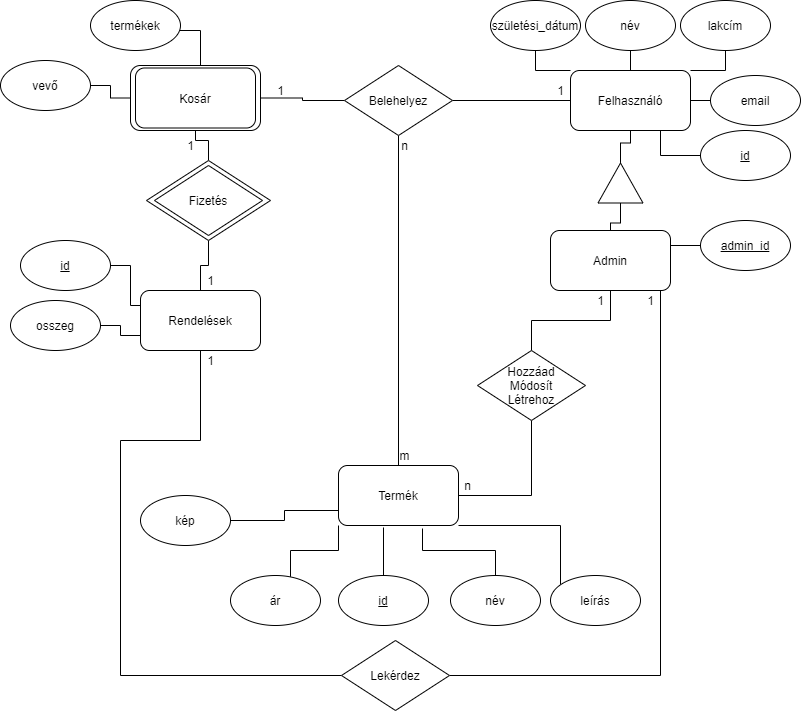

The diagram above was exported from draw.io. Its source (the exported page's mxGraphModel, read from the mxfile embedded in the PNG):
<mxGraphModel dx="1422" dy="762" grid="1" gridSize="10" guides="1" tooltips="1" connect="1" arrows="1" fold="1" page="1" pageScale="1" pageWidth="827" pageHeight="1169" math="0" shadow="0">
  <root>
    <mxCell id="0" />
    <mxCell id="1" parent="0" />
    <mxCell id="gc_4AkMUZ-GqO0DZSVcW-66" value="" style="rounded=1;whiteSpace=wrap;html=1;strokeColor=default;" vertex="1" parent="1">
      <mxGeometry x="180" y="75" width="130" height="65" as="geometry" />
    </mxCell>
    <mxCell id="gc_4AkMUZ-GqO0DZSVcW-2" value="Kosár" style="rounded=1;whiteSpace=wrap;html=1;" vertex="1" parent="1">
      <mxGeometry x="185" y="77.5" width="120" height="60" as="geometry" />
    </mxCell>
    <mxCell id="gc_4AkMUZ-GqO0DZSVcW-3" style="edgeStyle=orthogonalEdgeStyle;rounded=0;orthogonalLoop=1;jettySize=auto;html=1;entryX=0.5;entryY=1;entryDx=0;entryDy=0;endArrow=none;endFill=0;" edge="1" parent="1" source="gc_4AkMUZ-GqO0DZSVcW-4" target="gc_4AkMUZ-GqO0DZSVcW-48">
      <mxGeometry relative="1" as="geometry" />
    </mxCell>
    <mxCell id="gc_4AkMUZ-GqO0DZSVcW-4" value="Termék" style="rounded=1;whiteSpace=wrap;html=1;" vertex="1" parent="1">
      <mxGeometry x="388" y="475" width="120" height="60" as="geometry" />
    </mxCell>
    <mxCell id="gc_4AkMUZ-GqO0DZSVcW-5" style="edgeStyle=orthogonalEdgeStyle;rounded=0;orthogonalLoop=1;jettySize=auto;html=1;entryX=1;entryY=0.5;entryDx=0;entryDy=0;endArrow=none;endFill=0;" edge="1" parent="1" source="gc_4AkMUZ-GqO0DZSVcW-6" target="gc_4AkMUZ-GqO0DZSVcW-48">
      <mxGeometry relative="1" as="geometry" />
    </mxCell>
    <mxCell id="gc_4AkMUZ-GqO0DZSVcW-6" value="Felhasználó" style="rounded=1;whiteSpace=wrap;html=1;" vertex="1" parent="1">
      <mxGeometry x="620" y="80" width="120" height="60" as="geometry" />
    </mxCell>
    <mxCell id="gc_4AkMUZ-GqO0DZSVcW-7" style="edgeStyle=orthogonalEdgeStyle;rounded=0;orthogonalLoop=1;jettySize=auto;html=1;entryX=0.5;entryY=0;entryDx=0;entryDy=0;endArrow=none;endFill=0;" edge="1" parent="1" source="gc_4AkMUZ-GqO0DZSVcW-9" target="gc_4AkMUZ-GqO0DZSVcW-57">
      <mxGeometry relative="1" as="geometry" />
    </mxCell>
    <mxCell id="gc_4AkMUZ-GqO0DZSVcW-8" style="edgeStyle=orthogonalEdgeStyle;rounded=0;orthogonalLoop=1;jettySize=auto;html=1;endArrow=none;endFill=0;exitX=0.75;exitY=1;exitDx=0;exitDy=0;entryX=1;entryY=0.5;entryDx=0;entryDy=0;" edge="1" parent="1" source="gc_4AkMUZ-GqO0DZSVcW-9" target="gc_4AkMUZ-GqO0DZSVcW-61">
      <mxGeometry relative="1" as="geometry">
        <mxPoint x="750" y="670" as="targetPoint" />
        <Array as="points">
          <mxPoint x="710" y="300" />
          <mxPoint x="710" y="685" />
        </Array>
      </mxGeometry>
    </mxCell>
    <mxCell id="gc_4AkMUZ-GqO0DZSVcW-9" value="Admin" style="rounded=1;whiteSpace=wrap;html=1;" vertex="1" parent="1">
      <mxGeometry x="600" y="240" width="120" height="60" as="geometry" />
    </mxCell>
    <mxCell id="gc_4AkMUZ-GqO0DZSVcW-10" value="Rendelések" style="rounded=1;whiteSpace=wrap;html=1;" vertex="1" parent="1">
      <mxGeometry x="190" y="300" width="120" height="60" as="geometry" />
    </mxCell>
    <mxCell id="gc_4AkMUZ-GqO0DZSVcW-67" style="edgeStyle=orthogonalEdgeStyle;rounded=0;orthogonalLoop=1;jettySize=auto;html=1;entryX=0;entryY=0.5;entryDx=0;entryDy=0;endArrow=none;endFill=0;" edge="1" parent="1" source="gc_4AkMUZ-GqO0DZSVcW-12" target="gc_4AkMUZ-GqO0DZSVcW-66">
      <mxGeometry relative="1" as="geometry" />
    </mxCell>
    <mxCell id="gc_4AkMUZ-GqO0DZSVcW-12" value="vevő" style="ellipse;whiteSpace=wrap;html=1;" vertex="1" parent="1">
      <mxGeometry x="50" y="70" width="90" height="50" as="geometry" />
    </mxCell>
    <mxCell id="gc_4AkMUZ-GqO0DZSVcW-71" style="edgeStyle=orthogonalEdgeStyle;rounded=0;orthogonalLoop=1;jettySize=auto;html=1;entryX=0.5;entryY=0;entryDx=0;entryDy=0;endArrow=none;endFill=0;" edge="1" parent="1" source="gc_4AkMUZ-GqO0DZSVcW-14" target="gc_4AkMUZ-GqO0DZSVcW-66">
      <mxGeometry relative="1" as="geometry">
        <mxPoint x="260" y="70" as="targetPoint" />
        <Array as="points">
          <mxPoint x="250" y="40" />
        </Array>
      </mxGeometry>
    </mxCell>
    <mxCell id="gc_4AkMUZ-GqO0DZSVcW-14" value="termékek" style="ellipse;whiteSpace=wrap;html=1;fontStyle=0;strokeColor=default;" vertex="1" parent="1">
      <mxGeometry x="140" y="10" width="90" height="50" as="geometry" />
    </mxCell>
    <mxCell id="gc_4AkMUZ-GqO0DZSVcW-15" style="edgeStyle=orthogonalEdgeStyle;rounded=0;orthogonalLoop=1;jettySize=auto;html=1;entryX=0.75;entryY=1;entryDx=0;entryDy=0;endArrow=none;endFill=0;" edge="1" parent="1" source="gc_4AkMUZ-GqO0DZSVcW-16" target="gc_4AkMUZ-GqO0DZSVcW-6">
      <mxGeometry relative="1" as="geometry" />
    </mxCell>
    <mxCell id="gc_4AkMUZ-GqO0DZSVcW-16" value="id" style="ellipse;whiteSpace=wrap;html=1;fontStyle=4" vertex="1" parent="1">
      <mxGeometry x="750" y="140" width="90" height="50" as="geometry" />
    </mxCell>
    <mxCell id="gc_4AkMUZ-GqO0DZSVcW-17" style="edgeStyle=orthogonalEdgeStyle;rounded=0;orthogonalLoop=1;jettySize=auto;html=1;endArrow=none;endFill=0;" edge="1" parent="1" source="gc_4AkMUZ-GqO0DZSVcW-18" target="gc_4AkMUZ-GqO0DZSVcW-6">
      <mxGeometry relative="1" as="geometry" />
    </mxCell>
    <mxCell id="gc_4AkMUZ-GqO0DZSVcW-18" value="név" style="ellipse;whiteSpace=wrap;html=1;" vertex="1" parent="1">
      <mxGeometry x="635" y="10" width="90" height="50" as="geometry" />
    </mxCell>
    <mxCell id="gc_4AkMUZ-GqO0DZSVcW-19" style="edgeStyle=orthogonalEdgeStyle;rounded=0;orthogonalLoop=1;jettySize=auto;html=1;entryX=1;entryY=0;entryDx=0;entryDy=0;endArrow=none;endFill=0;" edge="1" parent="1" source="gc_4AkMUZ-GqO0DZSVcW-20" target="gc_4AkMUZ-GqO0DZSVcW-6">
      <mxGeometry relative="1" as="geometry" />
    </mxCell>
    <mxCell id="gc_4AkMUZ-GqO0DZSVcW-20" value="lakcím" style="ellipse;whiteSpace=wrap;html=1;" vertex="1" parent="1">
      <mxGeometry x="730" y="10" width="90" height="50" as="geometry" />
    </mxCell>
    <mxCell id="gc_4AkMUZ-GqO0DZSVcW-21" style="edgeStyle=orthogonalEdgeStyle;rounded=0;orthogonalLoop=1;jettySize=auto;html=1;endArrow=none;endFill=0;" edge="1" parent="1" source="gc_4AkMUZ-GqO0DZSVcW-22" target="gc_4AkMUZ-GqO0DZSVcW-6">
      <mxGeometry relative="1" as="geometry" />
    </mxCell>
    <mxCell id="gc_4AkMUZ-GqO0DZSVcW-22" value="email" style="ellipse;whiteSpace=wrap;html=1;" vertex="1" parent="1">
      <mxGeometry x="760" y="85" width="90" height="50" as="geometry" />
    </mxCell>
    <mxCell id="gc_4AkMUZ-GqO0DZSVcW-23" style="edgeStyle=orthogonalEdgeStyle;rounded=0;orthogonalLoop=1;jettySize=auto;html=1;entryX=0;entryY=0;entryDx=0;entryDy=0;endArrow=none;endFill=0;" edge="1" parent="1" source="gc_4AkMUZ-GqO0DZSVcW-24" target="gc_4AkMUZ-GqO0DZSVcW-6">
      <mxGeometry relative="1" as="geometry" />
    </mxCell>
    <mxCell id="gc_4AkMUZ-GqO0DZSVcW-24" value="születési_dátum" style="ellipse;whiteSpace=wrap;html=1;" vertex="1" parent="1">
      <mxGeometry x="540" y="10" width="90" height="50" as="geometry" />
    </mxCell>
    <mxCell id="gc_4AkMUZ-GqO0DZSVcW-26" value="1" style="text;html=1;align=center;verticalAlign=middle;resizable=0;points=[];autosize=1;strokeColor=none;fillColor=none;" vertex="1" parent="1">
      <mxGeometry x="600" y="90" width="20" height="20" as="geometry" />
    </mxCell>
    <mxCell id="gc_4AkMUZ-GqO0DZSVcW-78" style="edgeStyle=orthogonalEdgeStyle;rounded=0;orthogonalLoop=1;jettySize=auto;html=1;entryX=0.375;entryY=1.033;entryDx=0;entryDy=0;entryPerimeter=0;endArrow=none;endFill=0;" edge="1" parent="1" source="gc_4AkMUZ-GqO0DZSVcW-28" target="gc_4AkMUZ-GqO0DZSVcW-4">
      <mxGeometry relative="1" as="geometry" />
    </mxCell>
    <mxCell id="gc_4AkMUZ-GqO0DZSVcW-28" value="id" style="ellipse;whiteSpace=wrap;html=1;fontStyle=4" vertex="1" parent="1">
      <mxGeometry x="388" y="585" width="90" height="50" as="geometry" />
    </mxCell>
    <mxCell id="gc_4AkMUZ-GqO0DZSVcW-31" style="edgeStyle=orthogonalEdgeStyle;rounded=0;orthogonalLoop=1;jettySize=auto;html=1;entryX=0.7;entryY=1.05;entryDx=0;entryDy=0;entryPerimeter=0;endArrow=none;endFill=0;" edge="1" parent="1" source="gc_4AkMUZ-GqO0DZSVcW-32" target="gc_4AkMUZ-GqO0DZSVcW-4">
      <mxGeometry relative="1" as="geometry" />
    </mxCell>
    <mxCell id="gc_4AkMUZ-GqO0DZSVcW-32" value="név" style="ellipse;whiteSpace=wrap;html=1;" vertex="1" parent="1">
      <mxGeometry x="500" y="585" width="90" height="50" as="geometry" />
    </mxCell>
    <mxCell id="gc_4AkMUZ-GqO0DZSVcW-33" style="edgeStyle=orthogonalEdgeStyle;rounded=0;orthogonalLoop=1;jettySize=auto;html=1;entryX=1;entryY=1;entryDx=0;entryDy=0;endArrow=none;endFill=0;" edge="1" parent="1" source="gc_4AkMUZ-GqO0DZSVcW-34" target="gc_4AkMUZ-GqO0DZSVcW-4">
      <mxGeometry relative="1" as="geometry">
        <Array as="points">
          <mxPoint x="610" y="535" />
        </Array>
      </mxGeometry>
    </mxCell>
    <mxCell id="gc_4AkMUZ-GqO0DZSVcW-34" value="leírás" style="ellipse;whiteSpace=wrap;html=1;" vertex="1" parent="1">
      <mxGeometry x="600" y="585" width="90" height="50" as="geometry" />
    </mxCell>
    <mxCell id="gc_4AkMUZ-GqO0DZSVcW-79" style="edgeStyle=orthogonalEdgeStyle;rounded=0;orthogonalLoop=1;jettySize=auto;html=1;entryX=0;entryY=1;entryDx=0;entryDy=0;endArrow=none;endFill=0;" edge="1" parent="1" source="gc_4AkMUZ-GqO0DZSVcW-36" target="gc_4AkMUZ-GqO0DZSVcW-4">
      <mxGeometry relative="1" as="geometry">
        <Array as="points">
          <mxPoint x="340" y="560" />
          <mxPoint x="388" y="560" />
        </Array>
      </mxGeometry>
    </mxCell>
    <mxCell id="gc_4AkMUZ-GqO0DZSVcW-36" value="ár" style="ellipse;whiteSpace=wrap;html=1;" vertex="1" parent="1">
      <mxGeometry x="280" y="585" width="90" height="50" as="geometry" />
    </mxCell>
    <mxCell id="gc_4AkMUZ-GqO0DZSVcW-37" style="edgeStyle=orthogonalEdgeStyle;rounded=0;orthogonalLoop=1;jettySize=auto;html=1;entryX=0;entryY=0.75;entryDx=0;entryDy=0;endArrow=none;endFill=0;" edge="1" parent="1" source="gc_4AkMUZ-GqO0DZSVcW-38" target="gc_4AkMUZ-GqO0DZSVcW-4">
      <mxGeometry relative="1" as="geometry" />
    </mxCell>
    <mxCell id="gc_4AkMUZ-GqO0DZSVcW-38" value="kép" style="ellipse;whiteSpace=wrap;html=1;" vertex="1" parent="1">
      <mxGeometry x="190" y="505" width="90" height="50" as="geometry" />
    </mxCell>
    <mxCell id="gc_4AkMUZ-GqO0DZSVcW-39" style="edgeStyle=orthogonalEdgeStyle;rounded=0;orthogonalLoop=1;jettySize=auto;html=1;entryX=0;entryY=0.25;entryDx=0;entryDy=0;endArrow=none;endFill=0;" edge="1" parent="1" source="gc_4AkMUZ-GqO0DZSVcW-40" target="gc_4AkMUZ-GqO0DZSVcW-10">
      <mxGeometry relative="1" as="geometry" />
    </mxCell>
    <mxCell id="gc_4AkMUZ-GqO0DZSVcW-40" value="id" style="ellipse;whiteSpace=wrap;html=1;fontStyle=4" vertex="1" parent="1">
      <mxGeometry x="70" y="250" width="90" height="50" as="geometry" />
    </mxCell>
    <mxCell id="gc_4AkMUZ-GqO0DZSVcW-41" style="edgeStyle=orthogonalEdgeStyle;rounded=0;orthogonalLoop=1;jettySize=auto;html=1;entryX=0;entryY=0.75;entryDx=0;entryDy=0;endArrow=none;endFill=0;" edge="1" parent="1" source="gc_4AkMUZ-GqO0DZSVcW-42" target="gc_4AkMUZ-GqO0DZSVcW-10">
      <mxGeometry relative="1" as="geometry" />
    </mxCell>
    <mxCell id="gc_4AkMUZ-GqO0DZSVcW-42" value="osszeg" style="ellipse;whiteSpace=wrap;html=1;" vertex="1" parent="1">
      <mxGeometry x="60" y="310" width="90" height="50" as="geometry" />
    </mxCell>
    <mxCell id="gc_4AkMUZ-GqO0DZSVcW-45" style="edgeStyle=orthogonalEdgeStyle;rounded=0;orthogonalLoop=1;jettySize=auto;html=1;entryX=1;entryY=0.25;entryDx=0;entryDy=0;endArrow=none;endFill=0;" edge="1" parent="1" source="gc_4AkMUZ-GqO0DZSVcW-46" target="gc_4AkMUZ-GqO0DZSVcW-9">
      <mxGeometry relative="1" as="geometry" />
    </mxCell>
    <mxCell id="gc_4AkMUZ-GqO0DZSVcW-46" value="admin_id" style="ellipse;whiteSpace=wrap;html=1;fontStyle=4" vertex="1" parent="1">
      <mxGeometry x="750" y="230" width="90" height="50" as="geometry" />
    </mxCell>
    <mxCell id="gc_4AkMUZ-GqO0DZSVcW-73" style="edgeStyle=orthogonalEdgeStyle;rounded=0;orthogonalLoop=1;jettySize=auto;html=1;entryX=1;entryY=0.5;entryDx=0;entryDy=0;endArrow=none;endFill=0;" edge="1" parent="1" source="gc_4AkMUZ-GqO0DZSVcW-48" target="gc_4AkMUZ-GqO0DZSVcW-66">
      <mxGeometry relative="1" as="geometry" />
    </mxCell>
    <mxCell id="gc_4AkMUZ-GqO0DZSVcW-48" value="Belehelyez" style="rhombus;whiteSpace=wrap;html=1;" vertex="1" parent="1">
      <mxGeometry x="394" y="75" width="108" height="70" as="geometry" />
    </mxCell>
    <mxCell id="gc_4AkMUZ-GqO0DZSVcW-49" style="edgeStyle=orthogonalEdgeStyle;rounded=0;orthogonalLoop=1;jettySize=auto;html=1;endArrow=none;endFill=0;" edge="1" parent="1" source="gc_4AkMUZ-GqO0DZSVcW-50" target="gc_4AkMUZ-GqO0DZSVcW-10">
      <mxGeometry relative="1" as="geometry" />
    </mxCell>
    <mxCell id="gc_4AkMUZ-GqO0DZSVcW-75" style="edgeStyle=orthogonalEdgeStyle;rounded=0;orthogonalLoop=1;jettySize=auto;html=1;entryX=0.5;entryY=1;entryDx=0;entryDy=0;endArrow=none;endFill=0;" edge="1" parent="1" source="gc_4AkMUZ-GqO0DZSVcW-50" target="gc_4AkMUZ-GqO0DZSVcW-66">
      <mxGeometry relative="1" as="geometry" />
    </mxCell>
    <mxCell id="gc_4AkMUZ-GqO0DZSVcW-50" value="Fizetés" style="rhombus;whiteSpace=wrap;html=1;" vertex="1" parent="1">
      <mxGeometry x="196" y="170" width="124" height="80" as="geometry" />
    </mxCell>
    <mxCell id="gc_4AkMUZ-GqO0DZSVcW-51" style="edgeStyle=orthogonalEdgeStyle;rounded=0;orthogonalLoop=1;jettySize=auto;html=1;endArrow=none;endFill=0;" edge="1" parent="1" source="gc_4AkMUZ-GqO0DZSVcW-53" target="gc_4AkMUZ-GqO0DZSVcW-6">
      <mxGeometry relative="1" as="geometry" />
    </mxCell>
    <mxCell id="gc_4AkMUZ-GqO0DZSVcW-52" style="edgeStyle=orthogonalEdgeStyle;rounded=0;orthogonalLoop=1;jettySize=auto;html=1;entryX=0.5;entryY=0;entryDx=0;entryDy=0;endArrow=none;endFill=0;" edge="1" parent="1" source="gc_4AkMUZ-GqO0DZSVcW-53" target="gc_4AkMUZ-GqO0DZSVcW-9">
      <mxGeometry relative="1" as="geometry" />
    </mxCell>
    <mxCell id="gc_4AkMUZ-GqO0DZSVcW-53" value="" style="triangle;whiteSpace=wrap;html=1;rotation=-90;" vertex="1" parent="1">
      <mxGeometry x="650" y="170" width="40" height="45" as="geometry" />
    </mxCell>
    <mxCell id="gc_4AkMUZ-GqO0DZSVcW-54" value="n" style="text;html=1;align=center;verticalAlign=middle;resizable=0;points=[];autosize=1;strokeColor=none;fillColor=none;" vertex="1" parent="1">
      <mxGeometry x="444" y="145" width="20" height="20" as="geometry" />
    </mxCell>
    <mxCell id="gc_4AkMUZ-GqO0DZSVcW-55" value="m" style="text;html=1;align=center;verticalAlign=middle;resizable=0;points=[];autosize=1;strokeColor=none;fillColor=none;" vertex="1" parent="1">
      <mxGeometry x="439" y="455" width="30" height="20" as="geometry" />
    </mxCell>
    <mxCell id="gc_4AkMUZ-GqO0DZSVcW-56" style="edgeStyle=orthogonalEdgeStyle;rounded=0;orthogonalLoop=1;jettySize=auto;html=1;entryX=1;entryY=0.5;entryDx=0;entryDy=0;endArrow=none;endFill=0;exitX=0.5;exitY=1;exitDx=0;exitDy=0;" edge="1" parent="1" source="gc_4AkMUZ-GqO0DZSVcW-57" target="gc_4AkMUZ-GqO0DZSVcW-4">
      <mxGeometry relative="1" as="geometry" />
    </mxCell>
    <mxCell id="gc_4AkMUZ-GqO0DZSVcW-57" value="Hozzáad&lt;br&gt;Módosít&lt;br&gt;Létrehoz" style="rhombus;whiteSpace=wrap;html=1;" vertex="1" parent="1">
      <mxGeometry x="527" y="360" width="108" height="70" as="geometry" />
    </mxCell>
    <mxCell id="gc_4AkMUZ-GqO0DZSVcW-58" value="1" style="text;html=1;align=center;verticalAlign=middle;resizable=0;points=[];autosize=1;strokeColor=none;fillColor=none;" vertex="1" parent="1">
      <mxGeometry x="640" y="300" width="20" height="20" as="geometry" />
    </mxCell>
    <mxCell id="gc_4AkMUZ-GqO0DZSVcW-59" value="n" style="text;html=1;align=center;verticalAlign=middle;resizable=0;points=[];autosize=1;strokeColor=none;fillColor=none;" vertex="1" parent="1">
      <mxGeometry x="507" y="485" width="20" height="20" as="geometry" />
    </mxCell>
    <mxCell id="gc_4AkMUZ-GqO0DZSVcW-60" style="edgeStyle=orthogonalEdgeStyle;rounded=0;orthogonalLoop=1;jettySize=auto;html=1;endArrow=none;endFill=0;" edge="1" parent="1" source="gc_4AkMUZ-GqO0DZSVcW-61">
      <mxGeometry relative="1" as="geometry">
        <mxPoint x="240" y="360" as="targetPoint" />
        <Array as="points">
          <mxPoint x="170" y="685" />
          <mxPoint x="170" y="450" />
          <mxPoint x="250" y="450" />
          <mxPoint x="250" y="360" />
        </Array>
      </mxGeometry>
    </mxCell>
    <mxCell id="gc_4AkMUZ-GqO0DZSVcW-61" value="Lekérdez" style="rhombus;whiteSpace=wrap;html=1;" vertex="1" parent="1">
      <mxGeometry x="391" y="650" width="108" height="70" as="geometry" />
    </mxCell>
    <mxCell id="gc_4AkMUZ-GqO0DZSVcW-62" value="1" style="text;html=1;align=center;verticalAlign=middle;resizable=0;points=[];autosize=1;strokeColor=none;fillColor=none;" vertex="1" parent="1">
      <mxGeometry x="690" y="300" width="20" height="20" as="geometry" />
    </mxCell>
    <mxCell id="gc_4AkMUZ-GqO0DZSVcW-63" value="1" style="text;html=1;align=center;verticalAlign=middle;resizable=0;points=[];autosize=1;strokeColor=none;fillColor=none;" vertex="1" parent="1">
      <mxGeometry x="250" y="360" width="20" height="20" as="geometry" />
    </mxCell>
    <mxCell id="gc_4AkMUZ-GqO0DZSVcW-64" value="1" style="text;html=1;align=center;verticalAlign=middle;resizable=0;points=[];autosize=1;strokeColor=none;fillColor=none;" vertex="1" parent="1">
      <mxGeometry x="230" y="145" width="20" height="20" as="geometry" />
    </mxCell>
    <mxCell id="gc_4AkMUZ-GqO0DZSVcW-65" value="1" style="text;html=1;align=center;verticalAlign=middle;resizable=0;points=[];autosize=1;strokeColor=none;fillColor=none;" vertex="1" parent="1">
      <mxGeometry x="250" y="280" width="20" height="20" as="geometry" />
    </mxCell>
    <mxCell id="gc_4AkMUZ-GqO0DZSVcW-76" value="1" style="text;html=1;align=center;verticalAlign=middle;resizable=0;points=[];autosize=1;strokeColor=none;fillColor=none;" vertex="1" parent="1">
      <mxGeometry x="320" y="90" width="20" height="20" as="geometry" />
    </mxCell>
    <mxCell id="gc_4AkMUZ-GqO0DZSVcW-77" value="Fizetés" style="rhombus;whiteSpace=wrap;html=1;" vertex="1" parent="1">
      <mxGeometry x="204" y="175" width="108" height="70" as="geometry" />
    </mxCell>
  </root>
</mxGraphModel>